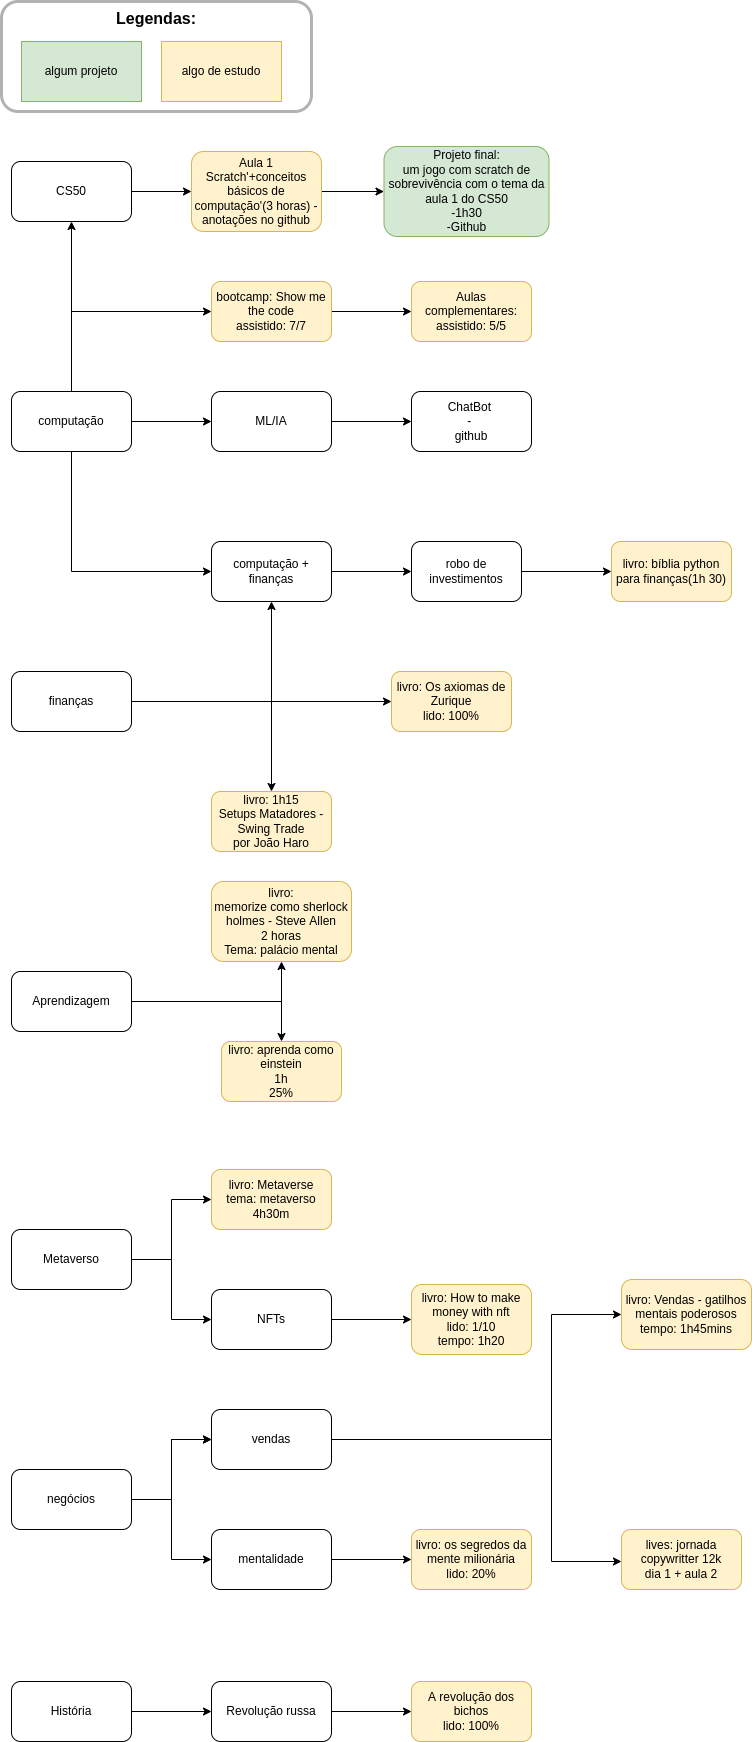

The diagram above was exported from draw.io. Its source (the exported page's mxGraphModel, read from the mxfile embedded in the PNG):
<mxGraphModel dx="1350" dy="878" grid="1" gridSize="10" guides="1" tooltips="1" connect="1" arrows="1" fold="1" page="1" pageScale="1" pageWidth="2500" pageHeight="1000" math="0" shadow="0">
  <root>
    <mxCell id="0" />
    <mxCell id="1" parent="0" />
    <mxCell id="HqooWimb8NqNPYKrkHc9-1" value="" style="edgeStyle=orthogonalEdgeStyle;rounded=0;orthogonalLoop=1;jettySize=auto;html=1;" parent="1" source="HqooWimb8NqNPYKrkHc9-2" target="HqooWimb8NqNPYKrkHc9-4" edge="1">
      <mxGeometry relative="1" as="geometry" />
    </mxCell>
    <mxCell id="78G1tEgX5QgwSWwoqBa3-2" value="" style="edgeStyle=orthogonalEdgeStyle;rounded=0;orthogonalLoop=1;jettySize=auto;html=1;" parent="1" source="HqooWimb8NqNPYKrkHc9-2" target="78G1tEgX5QgwSWwoqBa3-1" edge="1">
      <mxGeometry relative="1" as="geometry" />
    </mxCell>
    <mxCell id="th-7uO43FKWBNzGRh4X7-2" value="" style="edgeStyle=orthogonalEdgeStyle;rounded=0;orthogonalLoop=1;jettySize=auto;html=1;" parent="1" source="HqooWimb8NqNPYKrkHc9-2" target="th-7uO43FKWBNzGRh4X7-1" edge="1">
      <mxGeometry relative="1" as="geometry">
        <Array as="points">
          <mxPoint x="80" y="490" />
        </Array>
      </mxGeometry>
    </mxCell>
    <mxCell id="HqooWimb8NqNPYKrkHc9-2" value="computação" style="rounded=1;whiteSpace=wrap;html=1;" parent="1" vertex="1">
      <mxGeometry x="20" y="570" width="120" height="60" as="geometry" />
    </mxCell>
    <mxCell id="HqooWimb8NqNPYKrkHc9-3" value="" style="edgeStyle=orthogonalEdgeStyle;rounded=0;orthogonalLoop=1;jettySize=auto;html=1;" parent="1" source="HqooWimb8NqNPYKrkHc9-4" target="HqooWimb8NqNPYKrkHc9-6" edge="1">
      <mxGeometry relative="1" as="geometry" />
    </mxCell>
    <mxCell id="HqooWimb8NqNPYKrkHc9-4" value="CS50" style="whiteSpace=wrap;html=1;rounded=1;" parent="1" vertex="1">
      <mxGeometry x="20" y="340" width="120" height="60" as="geometry" />
    </mxCell>
    <mxCell id="HqooWimb8NqNPYKrkHc9-19" value="" style="edgeStyle=orthogonalEdgeStyle;rounded=0;orthogonalLoop=1;jettySize=auto;html=1;" parent="1" source="HqooWimb8NqNPYKrkHc9-6" target="HqooWimb8NqNPYKrkHc9-18" edge="1">
      <mxGeometry relative="1" as="geometry" />
    </mxCell>
    <mxCell id="HqooWimb8NqNPYKrkHc9-6" value="Aula 1&lt;br&gt;Scratch'+conceitos básicos de computação'(3 horas) - anotações no github" style="whiteSpace=wrap;html=1;rounded=1;fillColor=#fff2cc;strokeColor=#d6b656;" parent="1" vertex="1">
      <mxGeometry x="200" y="330" width="130" height="80" as="geometry" />
    </mxCell>
    <mxCell id="HqooWimb8NqNPYKrkHc9-8" value="" style="edgeStyle=orthogonalEdgeStyle;rounded=0;orthogonalLoop=1;jettySize=auto;html=1;" parent="1" source="HqooWimb8NqNPYKrkHc9-9" target="HqooWimb8NqNPYKrkHc9-11" edge="1">
      <mxGeometry relative="1" as="geometry" />
    </mxCell>
    <mxCell id="78G1tEgX5QgwSWwoqBa3-6" value="" style="edgeStyle=orthogonalEdgeStyle;rounded=0;orthogonalLoop=1;jettySize=auto;html=1;" parent="1" source="HqooWimb8NqNPYKrkHc9-9" target="78G1tEgX5QgwSWwoqBa3-5" edge="1">
      <mxGeometry relative="1" as="geometry" />
    </mxCell>
    <mxCell id="HqooWimb8NqNPYKrkHc9-9" value="finanças" style="rounded=1;whiteSpace=wrap;html=1;" parent="1" vertex="1">
      <mxGeometry x="20" y="850" width="120" height="60" as="geometry" />
    </mxCell>
    <mxCell id="HqooWimb8NqNPYKrkHc9-10" value="" style="edgeStyle=orthogonalEdgeStyle;rounded=0;orthogonalLoop=1;jettySize=auto;html=1;" parent="1" source="HqooWimb8NqNPYKrkHc9-11" target="HqooWimb8NqNPYKrkHc9-14" edge="1">
      <mxGeometry relative="1" as="geometry" />
    </mxCell>
    <mxCell id="HqooWimb8NqNPYKrkHc9-11" value="computação + finanças" style="rounded=1;whiteSpace=wrap;html=1;" parent="1" vertex="1">
      <mxGeometry x="220" y="720" width="120" height="60" as="geometry" />
    </mxCell>
    <mxCell id="HqooWimb8NqNPYKrkHc9-12" value="" style="endArrow=classic;html=1;rounded=0;entryX=0;entryY=0.5;entryDx=0;entryDy=0;exitX=0.5;exitY=1;exitDx=0;exitDy=0;" parent="1" source="HqooWimb8NqNPYKrkHc9-2" target="HqooWimb8NqNPYKrkHc9-11" edge="1">
      <mxGeometry width="50" height="50" relative="1" as="geometry">
        <mxPoint x="380" y="790" as="sourcePoint" />
        <mxPoint x="430" y="740" as="targetPoint" />
        <Array as="points">
          <mxPoint x="80" y="750" />
        </Array>
      </mxGeometry>
    </mxCell>
    <mxCell id="HqooWimb8NqNPYKrkHc9-13" value="" style="edgeStyle=orthogonalEdgeStyle;rounded=0;orthogonalLoop=1;jettySize=auto;html=1;" parent="1" source="HqooWimb8NqNPYKrkHc9-14" target="HqooWimb8NqNPYKrkHc9-15" edge="1">
      <mxGeometry relative="1" as="geometry" />
    </mxCell>
    <mxCell id="HqooWimb8NqNPYKrkHc9-14" value="robo de investimentos" style="rounded=1;whiteSpace=wrap;html=1;" parent="1" vertex="1">
      <mxGeometry x="420" y="720" width="110" height="60" as="geometry" />
    </mxCell>
    <mxCell id="HqooWimb8NqNPYKrkHc9-15" value="livro: bíblia python para finanças(1h 30)" style="rounded=1;whiteSpace=wrap;html=1;fillColor=#fff2cc;strokeColor=#d6b656;" parent="1" vertex="1">
      <mxGeometry x="620" y="720" width="120" height="60" as="geometry" />
    </mxCell>
    <mxCell id="HqooWimb8NqNPYKrkHc9-16" value="algum projeto" style="rounded=0;whiteSpace=wrap;html=1;fillColor=#d5e8d4;strokeColor=#82b366;" parent="1" vertex="1">
      <mxGeometry x="30" y="220" width="120" height="60" as="geometry" />
    </mxCell>
    <mxCell id="HqooWimb8NqNPYKrkHc9-17" value="algo de estudo" style="rounded=0;whiteSpace=wrap;html=1;fillColor=#fff2cc;strokeColor=#d6b656;" parent="1" vertex="1">
      <mxGeometry x="170" y="220" width="120" height="60" as="geometry" />
    </mxCell>
    <mxCell id="HqooWimb8NqNPYKrkHc9-18" value="&lt;span&gt;Projeto final:&lt;/span&gt;&lt;br&gt;&lt;span&gt;um jogo com scratch de sobrevivência com o tema da aula 1 do CS50&lt;/span&gt;&lt;br&gt;&lt;span&gt;-1h30&lt;/span&gt;&lt;br&gt;&lt;span&gt;-Github&lt;/span&gt;" style="whiteSpace=wrap;html=1;fillColor=#d5e8d4;strokeColor=#82b366;rounded=1;" parent="1" vertex="1">
      <mxGeometry x="392.5" y="325" width="165" height="90" as="geometry" />
    </mxCell>
    <mxCell id="HqooWimb8NqNPYKrkHc9-20" value="&lt;font style=&quot;font-size: 16px&quot;&gt;&lt;b&gt;&lt;font style=&quot;font-size: 16px&quot;&gt;Legendas:&lt;br&gt;&lt;/font&gt;&lt;br&gt;&lt;br&gt;&lt;br&gt;&lt;/b&gt;&lt;br&gt;&lt;/font&gt;" style="rounded=1;opacity=30;shadow=0;glass=0;sketch=0;fillColor=none;strokeColor=#000000;strokeWidth=3;html=1;whiteSpace=wrap;" parent="1" vertex="1">
      <mxGeometry x="10" y="180" width="310" height="110" as="geometry" />
    </mxCell>
    <mxCell id="7HRRvFqfDj7pb3AEnHog-3" value="" style="edgeStyle=orthogonalEdgeStyle;rounded=0;orthogonalLoop=1;jettySize=auto;html=1;" parent="1" source="7HRRvFqfDj7pb3AEnHog-1" target="7HRRvFqfDj7pb3AEnHog-2" edge="1">
      <mxGeometry relative="1" as="geometry" />
    </mxCell>
    <mxCell id="oIZ69_ZTi7P20APm46cc-8" value="" style="edgeStyle=orthogonalEdgeStyle;rounded=0;orthogonalLoop=1;jettySize=auto;html=1;" parent="1" source="7HRRvFqfDj7pb3AEnHog-1" target="oIZ69_ZTi7P20APm46cc-7" edge="1">
      <mxGeometry relative="1" as="geometry" />
    </mxCell>
    <mxCell id="7HRRvFqfDj7pb3AEnHog-1" value="Aprendizagem" style="rounded=1;whiteSpace=wrap;html=1;" parent="1" vertex="1">
      <mxGeometry x="20" y="1150" width="120" height="60" as="geometry" />
    </mxCell>
    <mxCell id="7HRRvFqfDj7pb3AEnHog-2" value="livro:&lt;br&gt;memorize como sherlock holmes - Steve Allen&lt;br&gt;2 horas&lt;br&gt;Tema: palácio mental" style="whiteSpace=wrap;html=1;rounded=1;fillColor=#fff2cc;strokeColor=#d6b656;" parent="1" vertex="1">
      <mxGeometry x="220" y="1060" width="140" height="80" as="geometry" />
    </mxCell>
    <mxCell id="78G1tEgX5QgwSWwoqBa3-4" value="" style="edgeStyle=orthogonalEdgeStyle;rounded=0;orthogonalLoop=1;jettySize=auto;html=1;" parent="1" source="78G1tEgX5QgwSWwoqBa3-1" target="78G1tEgX5QgwSWwoqBa3-3" edge="1">
      <mxGeometry relative="1" as="geometry" />
    </mxCell>
    <mxCell id="78G1tEgX5QgwSWwoqBa3-1" value="ML/IA" style="whiteSpace=wrap;html=1;rounded=1;" parent="1" vertex="1">
      <mxGeometry x="220" y="570" width="120" height="60" as="geometry" />
    </mxCell>
    <mxCell id="78G1tEgX5QgwSWwoqBa3-3" value="ChatBot &lt;br&gt;- &lt;br&gt;github" style="whiteSpace=wrap;html=1;rounded=1;" parent="1" vertex="1">
      <mxGeometry x="420" y="570" width="120" height="60" as="geometry" />
    </mxCell>
    <mxCell id="78G1tEgX5QgwSWwoqBa3-5" value="livro: 1h15&lt;br&gt;Setups Matadores - Swing Trade&lt;br&gt;por João Haro" style="whiteSpace=wrap;html=1;rounded=1;fillColor=#fff2cc;strokeColor=#d6b656;" parent="1" vertex="1">
      <mxGeometry x="220" y="970" width="120" height="60" as="geometry" />
    </mxCell>
    <mxCell id="78G1tEgX5QgwSWwoqBa3-9" value="" style="edgeStyle=orthogonalEdgeStyle;rounded=0;orthogonalLoop=1;jettySize=auto;html=1;" parent="1" source="78G1tEgX5QgwSWwoqBa3-7" target="78G1tEgX5QgwSWwoqBa3-8" edge="1">
      <mxGeometry relative="1" as="geometry" />
    </mxCell>
    <mxCell id="78G1tEgX5QgwSWwoqBa3-7" value="Metaverso" style="rounded=1;whiteSpace=wrap;html=1;" parent="1" vertex="1">
      <mxGeometry x="20" y="1408" width="120" height="60" as="geometry" />
    </mxCell>
    <mxCell id="78G1tEgX5QgwSWwoqBa3-8" value="livro: Metaverse&lt;br&gt;tema: metaverso&lt;br&gt;4h30m" style="whiteSpace=wrap;html=1;rounded=1;fillColor=#fff2cc;strokeColor=#d6b656;" parent="1" vertex="1">
      <mxGeometry x="220" y="1348" width="120" height="60" as="geometry" />
    </mxCell>
    <mxCell id="-Lu8VP_Wb9shxh-caJVO-3" value="" style="edgeStyle=orthogonalEdgeStyle;rounded=0;orthogonalLoop=1;jettySize=auto;html=1;" parent="1" source="-Lu8VP_Wb9shxh-caJVO-1" target="-Lu8VP_Wb9shxh-caJVO-2" edge="1">
      <mxGeometry relative="1" as="geometry" />
    </mxCell>
    <mxCell id="DBwzxsC-fnQSIMs8K__Q-1" value="" style="edgeStyle=orthogonalEdgeStyle;rounded=0;orthogonalLoop=1;jettySize=auto;html=1;" parent="1" source="-Lu8VP_Wb9shxh-caJVO-1" target="-Lu8VP_Wb9shxh-caJVO-2" edge="1">
      <mxGeometry relative="1" as="geometry" />
    </mxCell>
    <mxCell id="-Lu8VP_Wb9shxh-caJVO-1" value="negócios" style="rounded=1;whiteSpace=wrap;html=1;" parent="1" vertex="1">
      <mxGeometry x="20" y="1648" width="120" height="60" as="geometry" />
    </mxCell>
    <mxCell id="-Lu8VP_Wb9shxh-caJVO-5" value="" style="edgeStyle=orthogonalEdgeStyle;rounded=0;orthogonalLoop=1;jettySize=auto;html=1;" parent="1" source="-Lu8VP_Wb9shxh-caJVO-2" target="-Lu8VP_Wb9shxh-caJVO-4" edge="1">
      <mxGeometry relative="1" as="geometry">
        <Array as="points">
          <mxPoint x="560" y="1618" />
          <mxPoint x="560" y="1493" />
        </Array>
      </mxGeometry>
    </mxCell>
    <mxCell id="-Lu8VP_Wb9shxh-caJVO-2" value="vendas" style="whiteSpace=wrap;html=1;rounded=1;" parent="1" vertex="1">
      <mxGeometry x="220" y="1588" width="120" height="60" as="geometry" />
    </mxCell>
    <mxCell id="-Lu8VP_Wb9shxh-caJVO-4" value="livro: Vendas - gatilhos mentais poderosos&lt;br&gt;tempo: 1h45mins" style="whiteSpace=wrap;html=1;rounded=1;fillColor=#fff2cc;strokeColor=#d6b656;" parent="1" vertex="1">
      <mxGeometry x="630" y="1458" width="130" height="70" as="geometry" />
    </mxCell>
    <mxCell id="oIZ69_ZTi7P20APm46cc-4" value="" style="edgeStyle=orthogonalEdgeStyle;rounded=0;orthogonalLoop=1;jettySize=auto;html=1;" parent="1" source="oIZ69_ZTi7P20APm46cc-1" target="oIZ69_ZTi7P20APm46cc-3" edge="1">
      <mxGeometry relative="1" as="geometry" />
    </mxCell>
    <mxCell id="oIZ69_ZTi7P20APm46cc-1" value="NFTs" style="rounded=1;whiteSpace=wrap;html=1;" parent="1" vertex="1">
      <mxGeometry x="220" y="1468" width="120" height="60" as="geometry" />
    </mxCell>
    <mxCell id="oIZ69_ZTi7P20APm46cc-2" value="" style="endArrow=classic;html=1;rounded=0;exitX=1;exitY=0.5;exitDx=0;exitDy=0;entryX=0;entryY=0.5;entryDx=0;entryDy=0;" parent="1" source="78G1tEgX5QgwSWwoqBa3-7" target="oIZ69_ZTi7P20APm46cc-1" edge="1">
      <mxGeometry width="50" height="50" relative="1" as="geometry">
        <mxPoint x="280" y="1258" as="sourcePoint" />
        <mxPoint x="330" y="1208" as="targetPoint" />
        <Array as="points">
          <mxPoint x="180" y="1438" />
          <mxPoint x="180" y="1498" />
        </Array>
      </mxGeometry>
    </mxCell>
    <mxCell id="oIZ69_ZTi7P20APm46cc-3" value="livro: How to make money with nft&lt;br&gt;lido: 1/10&lt;br&gt;tempo: 1h20" style="rounded=1;whiteSpace=wrap;html=1;fillColor=#fff2cc;strokeColor=#d6b656;" parent="1" vertex="1">
      <mxGeometry x="420" y="1463" width="120" height="70" as="geometry" />
    </mxCell>
    <mxCell id="oIZ69_ZTi7P20APm46cc-7" value="livro: aprenda como einstein&lt;br&gt;1h&lt;br&gt;25%" style="whiteSpace=wrap;html=1;rounded=1;fillColor=#fff2cc;strokeColor=#d6b656;" parent="1" vertex="1">
      <mxGeometry x="230" y="1220" width="120" height="60" as="geometry" />
    </mxCell>
    <mxCell id="n6WBt4vFfVzLE_xZDwsq-1" value="" style="endArrow=classic;html=1;rounded=0;exitX=1;exitY=0.5;exitDx=0;exitDy=0;" parent="1" source="HqooWimb8NqNPYKrkHc9-9" edge="1">
      <mxGeometry width="50" height="50" relative="1" as="geometry">
        <mxPoint x="660" y="900" as="sourcePoint" />
        <mxPoint x="400" y="880" as="targetPoint" />
        <Array as="points">
          <mxPoint x="280" y="880" />
        </Array>
      </mxGeometry>
    </mxCell>
    <mxCell id="n6WBt4vFfVzLE_xZDwsq-2" value="livro: Os axiomas de Zurique&lt;br&gt;lido: 100%" style="rounded=1;whiteSpace=wrap;html=1;fillColor=#fff2cc;strokeColor=#d6b656;" parent="1" vertex="1">
      <mxGeometry x="400" y="850" width="120" height="60" as="geometry" />
    </mxCell>
    <mxCell id="DBwzxsC-fnQSIMs8K__Q-5" value="" style="edgeStyle=orthogonalEdgeStyle;rounded=0;orthogonalLoop=1;jettySize=auto;html=1;" parent="1" source="DBwzxsC-fnQSIMs8K__Q-2" target="DBwzxsC-fnQSIMs8K__Q-4" edge="1">
      <mxGeometry relative="1" as="geometry" />
    </mxCell>
    <mxCell id="DBwzxsC-fnQSIMs8K__Q-2" value="mentalidade" style="rounded=1;whiteSpace=wrap;html=1;" parent="1" vertex="1">
      <mxGeometry x="220" y="1708" width="120" height="60" as="geometry" />
    </mxCell>
    <mxCell id="DBwzxsC-fnQSIMs8K__Q-3" value="" style="endArrow=classic;html=1;rounded=0;exitX=1;exitY=0.5;exitDx=0;exitDy=0;entryX=0;entryY=0.5;entryDx=0;entryDy=0;" parent="1" source="-Lu8VP_Wb9shxh-caJVO-1" target="DBwzxsC-fnQSIMs8K__Q-2" edge="1">
      <mxGeometry width="50" height="50" relative="1" as="geometry">
        <mxPoint x="660" y="1690" as="sourcePoint" />
        <mxPoint x="170" y="1710" as="targetPoint" />
        <Array as="points">
          <mxPoint x="180" y="1678" />
          <mxPoint x="180" y="1738" />
        </Array>
      </mxGeometry>
    </mxCell>
    <mxCell id="DBwzxsC-fnQSIMs8K__Q-4" value="livro: os segredos da mente milionária&lt;br&gt;lido: 20%" style="whiteSpace=wrap;html=1;rounded=1;fillColor=#fff2cc;strokeColor=#d6b656;" parent="1" vertex="1">
      <mxGeometry x="420" y="1708" width="120" height="60" as="geometry" />
    </mxCell>
    <mxCell id="6Qi4Ou1KrIt7y5DrtKKQ-3" value="" style="edgeStyle=orthogonalEdgeStyle;rounded=0;orthogonalLoop=1;jettySize=auto;html=1;" parent="1" source="6Qi4Ou1KrIt7y5DrtKKQ-1" target="6Qi4Ou1KrIt7y5DrtKKQ-2" edge="1">
      <mxGeometry relative="1" as="geometry" />
    </mxCell>
    <mxCell id="6Qi4Ou1KrIt7y5DrtKKQ-1" value="História" style="rounded=1;whiteSpace=wrap;html=1;" parent="1" vertex="1">
      <mxGeometry x="20" y="1860" width="120" height="60" as="geometry" />
    </mxCell>
    <mxCell id="6Qi4Ou1KrIt7y5DrtKKQ-5" value="" style="edgeStyle=orthogonalEdgeStyle;rounded=0;orthogonalLoop=1;jettySize=auto;html=1;" parent="1" source="6Qi4Ou1KrIt7y5DrtKKQ-2" target="6Qi4Ou1KrIt7y5DrtKKQ-4" edge="1">
      <mxGeometry relative="1" as="geometry" />
    </mxCell>
    <mxCell id="6Qi4Ou1KrIt7y5DrtKKQ-2" value="Revolução russa" style="whiteSpace=wrap;html=1;rounded=1;" parent="1" vertex="1">
      <mxGeometry x="220" y="1860" width="120" height="60" as="geometry" />
    </mxCell>
    <mxCell id="6Qi4Ou1KrIt7y5DrtKKQ-4" value="A revolução dos bichos&lt;br&gt;lido: 100%" style="whiteSpace=wrap;html=1;rounded=1;fillColor=#fff2cc;strokeColor=#d6b656;" parent="1" vertex="1">
      <mxGeometry x="420" y="1860" width="120" height="60" as="geometry" />
    </mxCell>
    <mxCell id="5rGVWFzCaYOb8haS3eLF-2" value="" style="edgeStyle=orthogonalEdgeStyle;rounded=0;orthogonalLoop=1;jettySize=auto;html=1;" parent="1" source="th-7uO43FKWBNzGRh4X7-1" target="5rGVWFzCaYOb8haS3eLF-1" edge="1">
      <mxGeometry relative="1" as="geometry" />
    </mxCell>
    <mxCell id="th-7uO43FKWBNzGRh4X7-1" value="bootcamp: Show me the code&lt;br&gt;assistido: 7/7" style="whiteSpace=wrap;html=1;rounded=1;fillColor=#fff2cc;strokeColor=#d6b656;" parent="1" vertex="1">
      <mxGeometry x="220" y="460" width="120" height="60" as="geometry" />
    </mxCell>
    <mxCell id="5rGVWFzCaYOb8haS3eLF-1" value="Aulas complementares:&lt;br&gt;assistido: 5/5" style="whiteSpace=wrap;html=1;fillColor=#fff2cc;strokeColor=#d6b656;rounded=1;" parent="1" vertex="1">
      <mxGeometry x="420" y="460" width="120" height="60" as="geometry" />
    </mxCell>
    <mxCell id="XpnWG2T_DOnis75eE6a_-2" value="" style="edgeStyle=orthogonalEdgeStyle;rounded=0;orthogonalLoop=1;jettySize=auto;html=1;exitX=1;exitY=0.5;exitDx=0;exitDy=0;" parent="1" source="-Lu8VP_Wb9shxh-caJVO-2" edge="1">
      <mxGeometry relative="1" as="geometry">
        <mxPoint x="350" y="1628" as="sourcePoint" />
        <mxPoint x="630" y="1740" as="targetPoint" />
        <Array as="points">
          <mxPoint x="560" y="1618" />
          <mxPoint x="560" y="1740" />
          <mxPoint x="630" y="1740" />
        </Array>
      </mxGeometry>
    </mxCell>
    <mxCell id="XpnWG2T_DOnis75eE6a_-3" value="lives: jornada copywritter 12k&lt;br&gt;dia 1 + aula 2" style="rounded=1;whiteSpace=wrap;html=1;fillColor=#fff2cc;strokeColor=#d6b656;" parent="1" vertex="1">
      <mxGeometry x="630" y="1708" width="120" height="60" as="geometry" />
    </mxCell>
  </root>
</mxGraphModel>